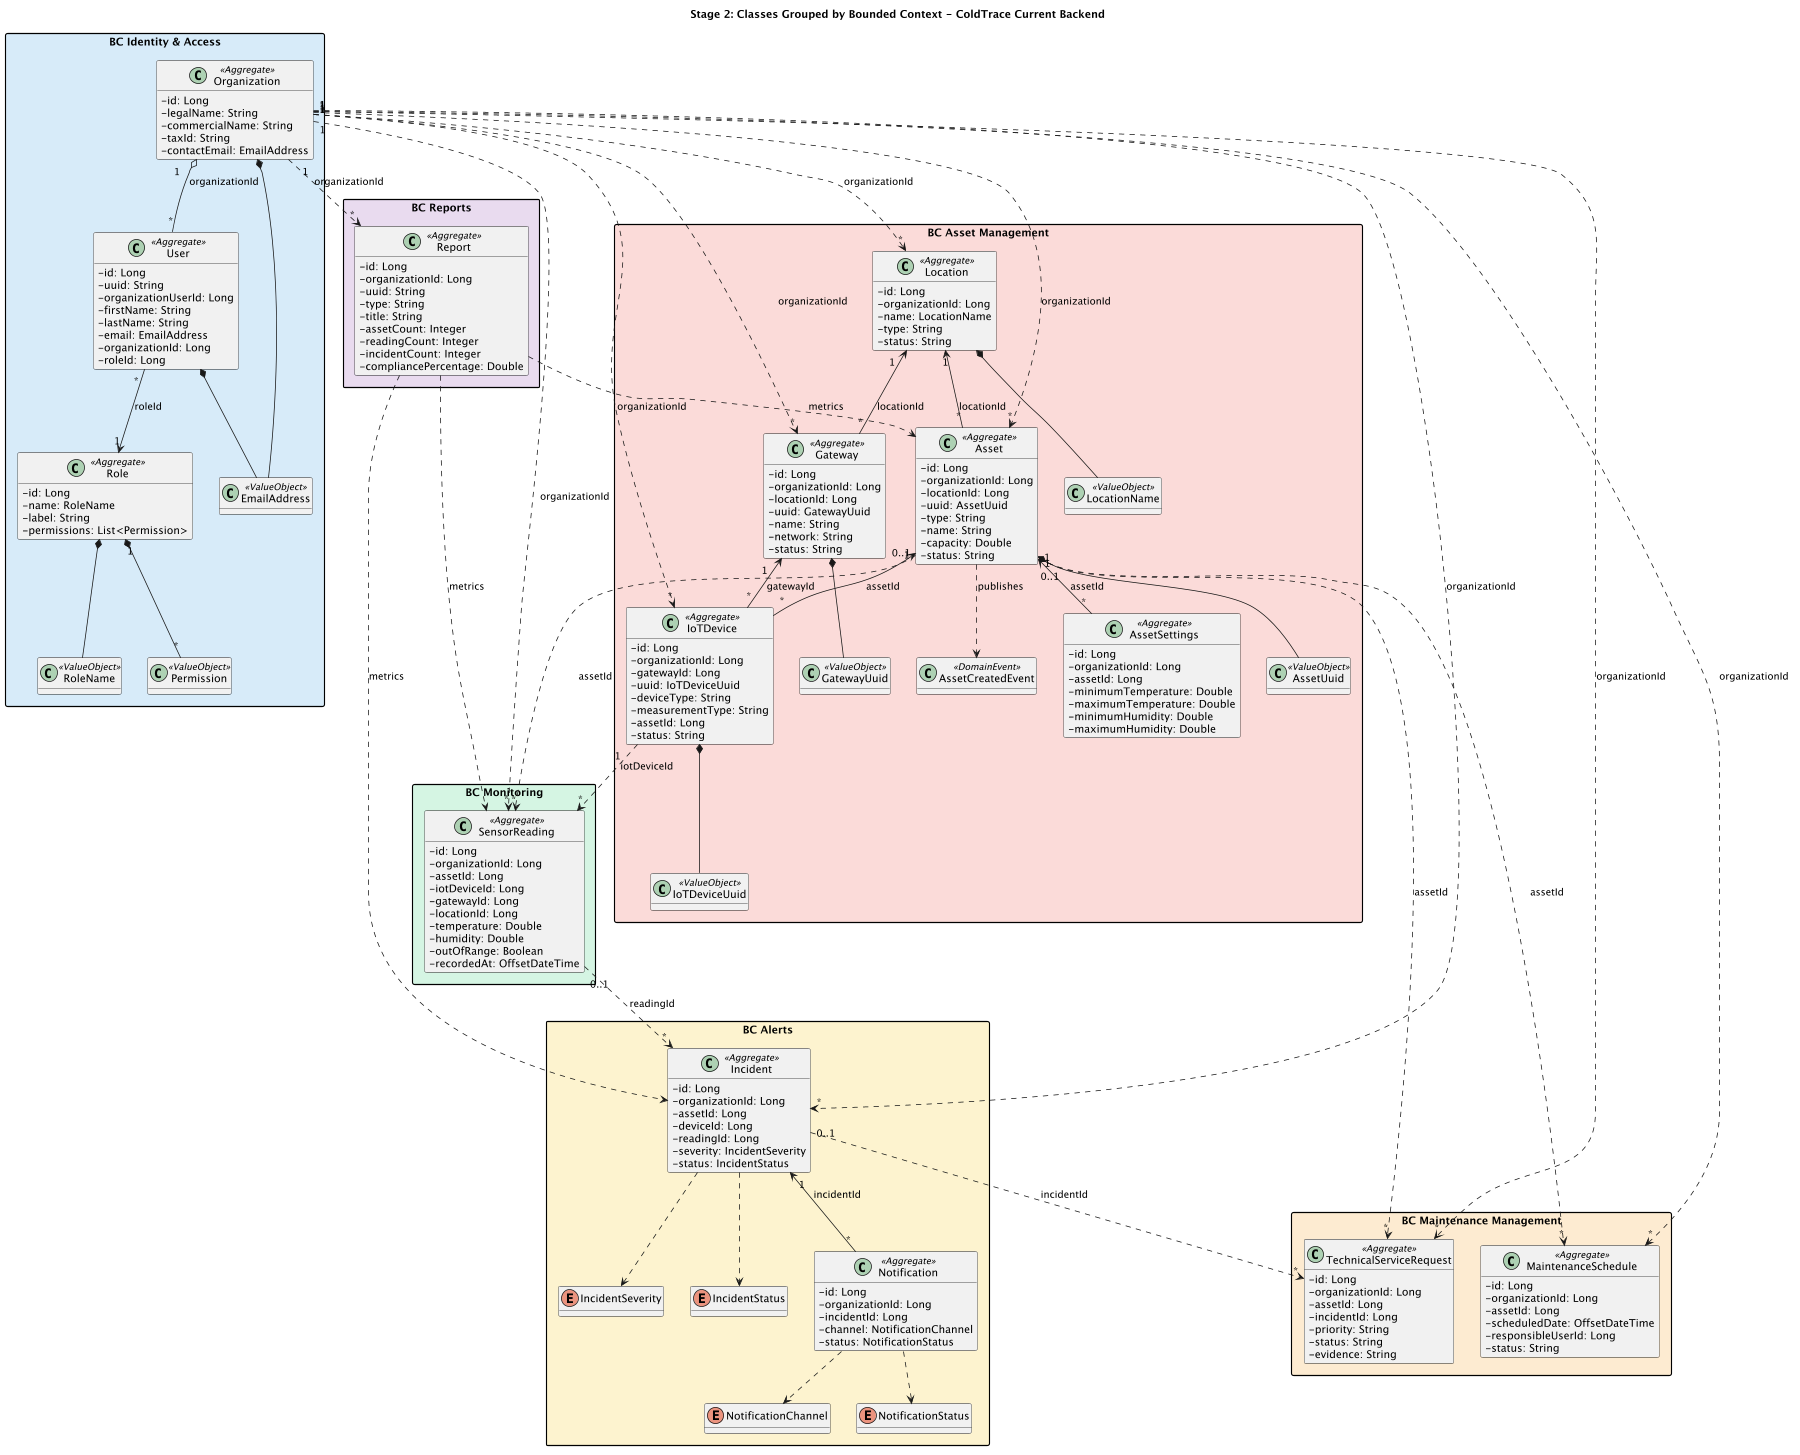

The diagram above was rendered by PlantUML. Its source (embedded in the PNG):
@startuml

title Stage 2: Classes Grouped by Bounded Context - ColdTrace Current Backend

scale 1800 width
skinparam classAttributeIconSize 0
skinparam nodesep 35
skinparam ranksep 40
skinparam packageStyle rectangle
skinparam shadowing false
hide methods

package "BC Identity & Access" #D6EAF8 {

  class Organization <<Aggregate>> {
    - id: Long
    - legalName: String
    - commercialName: String
    - taxId: String
    - contactEmail: EmailAddress
  }

  class User <<Aggregate>> {
    - id: Long
    - uuid: String
    - organizationUserId: Long
    - firstName: String
    - lastName: String
    - email: EmailAddress
    - organizationId: Long
    - roleId: Long
  }

  class Role <<Aggregate>> {
    - id: Long
    - name: RoleName
    - label: String
    - permissions: List<Permission>
  }

  class EmailAddress <<ValueObject>>
  class RoleName <<ValueObject>>
  class Permission <<ValueObject>>

  Organization "1" o-- "*" User : organizationId
  User "*" --> "1" Role : roleId
  Role "1" *-- "*" Permission
  Organization *-- EmailAddress
  User *-- EmailAddress
  Role *-- RoleName
}

package "BC Asset Management" #FADBD8 {
  class Location <<Aggregate>> {
    - id: Long
    - organizationId: Long
    - name: LocationName
    - type: String
    - status: String
  }

  class Asset <<Aggregate>> {
    - id: Long
    - organizationId: Long
    - locationId: Long
    - uuid: AssetUuid
    - type: String
    - name: String
    - capacity: Double
    - status: String
  }

  class Gateway <<Aggregate>> {
    - id: Long
    - organizationId: Long
    - locationId: Long
    - uuid: GatewayUuid
    - name: String
    - network: String
    - status: String
  }

  class IoTDevice <<Aggregate>> {
    - id: Long
    - organizationId: Long
    - gatewayId: Long
    - uuid: IoTDeviceUuid
    - deviceType: String
    - measurementType: String
    - assetId: Long
    - status: String
  }

  class AssetSettings <<Aggregate>> {
    - id: Long
    - organizationId: Long
    - assetId: Long
    - minimumTemperature: Double
    - maximumTemperature: Double
    - minimumHumidity: Double
    - maximumHumidity: Double
  }

  class LocationName <<ValueObject>>
  class AssetUuid <<ValueObject>>
  class GatewayUuid <<ValueObject>>
  class IoTDeviceUuid <<ValueObject>>
  class AssetCreatedEvent <<DomainEvent>>

  Location "1" <-- "*" Asset : locationId
  Location "1" <-- "*" Gateway : locationId
  Gateway "1" <-- "*" IoTDevice : gatewayId
  Asset "0..1" <-- "*" IoTDevice : assetId
  Asset "0..1" <-- "*" AssetSettings : assetId
  Location *-- LocationName
  Asset *-- AssetUuid
  Gateway *-- GatewayUuid
  IoTDevice *-- IoTDeviceUuid
  Asset ..> AssetCreatedEvent : publishes
}

package "BC Monitoring" #D5F5E3 {
  class SensorReading <<Aggregate>> {
    - id: Long
    - organizationId: Long
    - assetId: Long
    - iotDeviceId: Long
    - gatewayId: Long
    - locationId: Long
    - temperature: Double
    - humidity: Double
    - outOfRange: Boolean
    - recordedAt: OffsetDateTime
  }
}

package "BC Alerts" #FCF3CF {
  class Incident <<Aggregate>> {
    - id: Long
    - organizationId: Long
    - assetId: Long
    - deviceId: Long
    - readingId: Long
    - severity: IncidentSeverity
    - status: IncidentStatus
  }

  class Notification <<Aggregate>> {
    - id: Long
    - organizationId: Long
    - incidentId: Long
    - channel: NotificationChannel
    - status: NotificationStatus
  }

  enum IncidentSeverity
  enum IncidentStatus
  enum NotificationChannel
  enum NotificationStatus

  Incident "1" <-- "*" Notification : incidentId
  Incident ..> IncidentSeverity
  Incident ..> IncidentStatus
  Notification ..> NotificationChannel
  Notification ..> NotificationStatus
}

package "BC Maintenance Management" #FDEBD0 {
  class MaintenanceSchedule <<Aggregate>> {
    - id: Long
    - organizationId: Long
    - assetId: Long
    - scheduledDate: OffsetDateTime
    - responsibleUserId: Long
    - status: String
  }

  class TechnicalServiceRequest <<Aggregate>> {
    - id: Long
    - organizationId: Long
    - assetId: Long
    - incidentId: Long
    - priority: String
    - status: String
    - evidence: String
  }
}

package "BC Reports" #E8DAEF {
  class Report <<Aggregate>> {
    - id: Long
    - organizationId: Long
    - uuid: String
    - type: String
    - title: String
    - assetCount: Integer
    - readingCount: Integer
    - incidentCount: Integer
    - compliancePercentage: Double
  }
}

Organization "1" ..> "*" Location : organizationId
Organization "1" ..> "*" Asset : organizationId
Organization "1" ..> "*" Gateway : organizationId
Organization "1" ..> "*" IoTDevice : organizationId
Organization "1" ..> "*" SensorReading : organizationId
Organization "1" ..> "*" Incident : organizationId
Organization "1" ..> "*" MaintenanceSchedule : organizationId
Organization "1" ..> "*" TechnicalServiceRequest : organizationId
Organization "1" ..> "*" Report : organizationId

Asset "1" ..> "*" SensorReading : assetId
IoTDevice "1" ..> "*" SensorReading : iotDeviceId
SensorReading "0..1" ..> "*" Incident : readingId
Incident "0..1" ..> "*" TechnicalServiceRequest : incidentId
Asset "1" ..> "*" MaintenanceSchedule : assetId
Asset "1" ..> "*" TechnicalServiceRequest : assetId
Report ..> SensorReading : metrics
Report ..> Incident : metrics
Report ..> Asset : metrics

@enduml